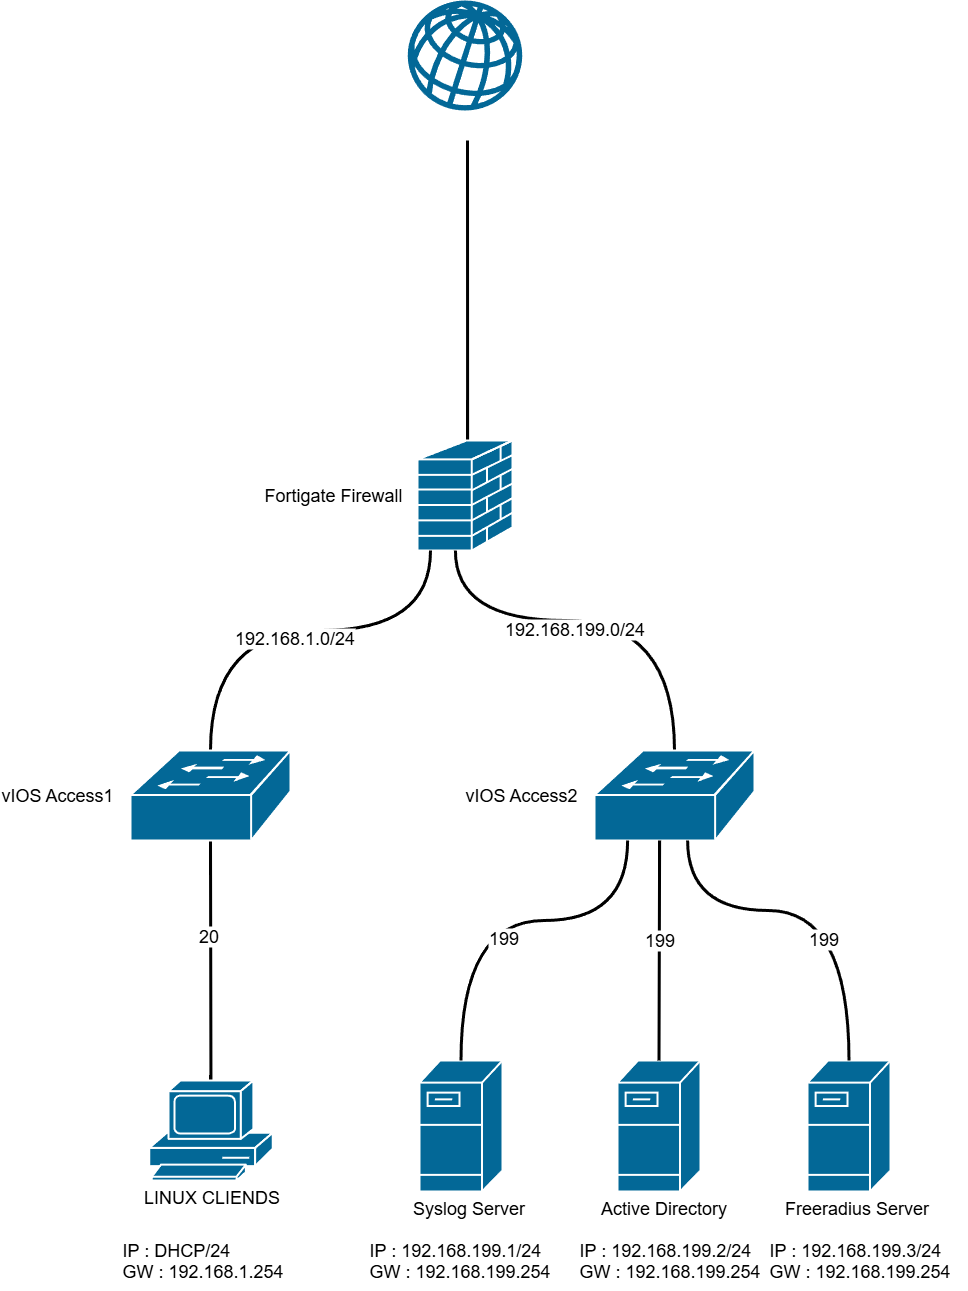

The diagram above was exported from draw.io. Its source (the exported page's mxGraphModel, read from the mxfile embedded in the PNG):
<mxGraphModel dx="1716" dy="1322" grid="1" gridSize="10" guides="1" tooltips="1" connect="1" arrows="1" fold="1" page="1" pageScale="1" pageWidth="4681" pageHeight="3300" math="0" shadow="0">
  <root>
    <mxCell id="0" />
    <mxCell id="1" parent="0" />
    <mxCell id="4W2j0RgIGghtw_nxmDmR-3" style="edgeStyle=orthogonalEdgeStyle;rounded=0;orthogonalLoop=1;jettySize=auto;html=1;strokeWidth=3;endArrow=none;endFill=0;curved=1;" parent="1" target="4W2j0RgIGghtw_nxmDmR-2" edge="1">
      <mxGeometry relative="1" as="geometry">
        <mxPoint x="1347" y="340" as="sourcePoint" />
        <mxPoint x="1350.63" y="640" as="targetPoint" />
        <Array as="points">
          <mxPoint x="1347" y="490" />
          <mxPoint x="1345" y="490" />
        </Array>
      </mxGeometry>
    </mxCell>
    <mxCell id="4W2j0RgIGghtw_nxmDmR-1" value="INTERNET SERVICE PROVIDER" style="verticalLabelPosition=bottom;sketch=0;html=1;fillColor=#036897;strokeColor=#006EAF;verticalAlign=top;pointerEvents=1;align=center;shape=mxgraph.cisco_safe.security_icons.icon11;fontColor=#ffffff;fontSize=16;" parent="1" vertex="1">
      <mxGeometry x="1287.25" y="200" width="114.5" height="110" as="geometry" />
    </mxCell>
    <mxCell id="4W2j0RgIGghtw_nxmDmR-2" value="Fortigate Firewall" style="shape=mxgraph.cisco.security.firewall;sketch=0;html=1;pointerEvents=1;dashed=0;fillColor=#036897;strokeColor=#ffffff;strokeWidth=2;verticalLabelPosition=middle;verticalAlign=middle;align=right;outlineConnect=0;fontSize=18;labelPosition=left;spacingLeft=15;spacingRight=14;" parent="1" vertex="1">
      <mxGeometry x="1297" y="640" width="95" height="110" as="geometry" />
    </mxCell>
    <mxCell id="4W2j0RgIGghtw_nxmDmR-6" value="Syslog Server" style="shape=mxgraph.cisco.servers.fileserver;sketch=0;html=1;pointerEvents=1;dashed=0;fillColor=#036897;strokeColor=#ffffff;strokeWidth=2;verticalLabelPosition=bottom;verticalAlign=top;align=center;outlineConnect=0;labelPosition=center;spacingLeft=15;fontSize=18;" parent="1" vertex="1">
      <mxGeometry x="1299" y="1260" width="83" height="131" as="geometry" />
    </mxCell>
    <mxCell id="4W2j0RgIGghtw_nxmDmR-7" value="Active Directory" style="shape=mxgraph.cisco.servers.fileserver;sketch=0;html=1;pointerEvents=1;dashed=0;fillColor=#036897;strokeColor=#ffffff;strokeWidth=2;verticalLabelPosition=bottom;verticalAlign=top;align=center;outlineConnect=0;labelPosition=center;spacingRight=6;spacingLeft=15;fontSize=18;" parent="1" vertex="1">
      <mxGeometry x="1497" y="1260" width="83" height="131" as="geometry" />
    </mxCell>
    <mxCell id="4W2j0RgIGghtw_nxmDmR-8" value="Freeradius Server" style="shape=mxgraph.cisco.servers.fileserver;sketch=0;html=1;pointerEvents=1;dashed=0;fillColor=#036897;strokeColor=#ffffff;strokeWidth=2;verticalLabelPosition=bottom;verticalAlign=top;align=center;outlineConnect=0;fontSize=18;labelPosition=center;spacingLeft=14;" parent="1" vertex="1">
      <mxGeometry x="1687" y="1260" width="83" height="131" as="geometry" />
    </mxCell>
    <mxCell id="4W2j0RgIGghtw_nxmDmR-19" value="&lt;br&gt;&lt;div&gt;IP : 192.168.199.1/24&lt;/div&gt;&lt;div&gt;GW : 192.168.199.254&lt;/div&gt;" style="text;html=1;align=left;verticalAlign=middle;resizable=0;points=[];autosize=1;strokeColor=none;fillColor=none;fontSize=18;" parent="1" vertex="1">
      <mxGeometry x="1247" y="1410" width="200" height="80" as="geometry" />
    </mxCell>
    <mxCell id="4W2j0RgIGghtw_nxmDmR-21" value="&lt;br&gt;&lt;div&gt;IP : 192.168.199.2/24&lt;/div&gt;&lt;div&gt;GW : 192.168.199.254&lt;/div&gt;" style="text;html=1;align=left;verticalAlign=middle;resizable=0;points=[];autosize=1;strokeColor=none;fillColor=none;fontSize=18;" parent="1" vertex="1">
      <mxGeometry x="1457" y="1410" width="200" height="80" as="geometry" />
    </mxCell>
    <mxCell id="4W2j0RgIGghtw_nxmDmR-22" value="&lt;br&gt;&lt;div&gt;IP : 192.168.199.3/24&lt;/div&gt;&lt;div&gt;GW : 192.168.199.254&lt;/div&gt;" style="text;html=1;align=left;verticalAlign=middle;resizable=0;points=[];autosize=1;strokeColor=none;fillColor=none;fontSize=18;" parent="1" vertex="1">
      <mxGeometry x="1647" y="1410" width="200" height="80" as="geometry" />
    </mxCell>
    <mxCell id="qfHQ0AUWj4dtXcKWyjhk-9" style="edgeStyle=orthogonalEdgeStyle;rounded=0;orthogonalLoop=1;jettySize=auto;html=1;curved=1;strokeWidth=3;endArrow=none;endFill=0;" parent="1" target="1YCv24c_584M5GSDKzr4-9" edge="1">
      <mxGeometry relative="1" as="geometry">
        <Array as="points">
          <mxPoint x="1310" y="830" />
          <mxPoint x="1090" y="830" />
        </Array>
        <mxPoint x="1310" y="750" as="sourcePoint" />
      </mxGeometry>
    </mxCell>
    <mxCell id="RHzeTEgQyjkgXkorEMxh-1" value="192.168.1.0/24" style="edgeLabel;html=1;align=center;verticalAlign=middle;resizable=0;points=[];fontSize=18;" vertex="1" connectable="0" parent="qfHQ0AUWj4dtXcKWyjhk-9">
      <mxGeometry x="0.0339" y="7" relative="1" as="geometry">
        <mxPoint x="1" as="offset" />
      </mxGeometry>
    </mxCell>
    <mxCell id="qfHQ0AUWj4dtXcKWyjhk-10" style="edgeStyle=orthogonalEdgeStyle;rounded=0;orthogonalLoop=1;jettySize=auto;html=1;curved=1;strokeWidth=3;endArrow=none;endFill=0;" parent="1" target="1YCv24c_584M5GSDKzr4-10" edge="1">
      <mxGeometry relative="1" as="geometry">
        <Array as="points">
          <mxPoint x="1335" y="820" />
          <mxPoint x="1554" y="820" />
        </Array>
        <mxPoint x="1334.8888888888891" y="750" as="sourcePoint" />
      </mxGeometry>
    </mxCell>
    <mxCell id="RHzeTEgQyjkgXkorEMxh-3" value="192.168.199.0/24" style="edgeLabel;html=1;align=center;verticalAlign=middle;resizable=0;points=[];fontSize=18;" vertex="1" connectable="0" parent="qfHQ0AUWj4dtXcKWyjhk-10">
      <mxGeometry x="-0.1029" y="-8" relative="1" as="geometry">
        <mxPoint x="-1" as="offset" />
      </mxGeometry>
    </mxCell>
    <mxCell id="1YCv24c_584M5GSDKzr4-14" style="edgeStyle=orthogonalEdgeStyle;rounded=0;orthogonalLoop=1;jettySize=auto;html=1;curved=1;endArrow=none;endFill=0;strokeWidth=3;" parent="1" source="1YCv24c_584M5GSDKzr4-9" target="4W2j0RgIGghtw_nxmDmR-9" edge="1">
      <mxGeometry relative="1" as="geometry" />
    </mxCell>
    <mxCell id="qfHQ0AUWj4dtXcKWyjhk-13" value="20" style="edgeLabel;html=1;align=center;verticalAlign=middle;resizable=0;points=[];fontSize=18;" parent="1YCv24c_584M5GSDKzr4-14" vertex="1" connectable="0">
      <mxGeometry x="-0.2053" y="-3" relative="1" as="geometry">
        <mxPoint y="-1" as="offset" />
      </mxGeometry>
    </mxCell>
    <mxCell id="1YCv24c_584M5GSDKzr4-9" value="vIOS Access1" style="shape=mxgraph.cisco.switches.workgroup_switch;sketch=0;html=1;pointerEvents=1;dashed=0;fillColor=#036897;strokeColor=#ffffff;strokeWidth=2;verticalLabelPosition=middle;verticalAlign=middle;align=right;outlineConnect=0;fontSize=18;labelPosition=left;spacingRight=16;spacingLeft=5;" parent="1" vertex="1">
      <mxGeometry x="1010" y="950" width="160" height="90" as="geometry" />
    </mxCell>
    <mxCell id="1YCv24c_584M5GSDKzr4-10" value="vIOS Access2" style="shape=mxgraph.cisco.switches.workgroup_switch;sketch=0;html=1;pointerEvents=1;dashed=0;fillColor=#036897;strokeColor=#ffffff;strokeWidth=2;verticalLabelPosition=middle;verticalAlign=middle;align=right;outlineConnect=0;fontSize=18;labelPosition=left;spacingRight=16;spacingLeft=5;" parent="1" vertex="1">
      <mxGeometry x="1474" y="950" width="160" height="90" as="geometry" />
    </mxCell>
    <mxCell id="4W2j0RgIGghtw_nxmDmR-9" value="LINUX CLIENDS" style="shape=mxgraph.cisco.computers_and_peripherals.pc;sketch=0;html=1;pointerEvents=1;dashed=0;fillColor=#036897;strokeColor=#ffffff;strokeWidth=2;verticalLabelPosition=bottom;verticalAlign=top;align=center;outlineConnect=0;fontSize=18;spacingBottom=-1;" parent="1" vertex="1">
      <mxGeometry x="1028.75" y="1280" width="123.5" height="100" as="geometry" />
    </mxCell>
    <mxCell id="4W2j0RgIGghtw_nxmDmR-17" value="&lt;br&gt;&lt;div&gt;IP : DHCP/24&lt;/div&gt;&lt;div&gt;GW : 192.168.1.254&lt;/div&gt;" style="text;html=1;align=left;verticalAlign=middle;resizable=0;points=[];autosize=1;strokeColor=none;fillColor=none;fontSize=18;" parent="1" vertex="1">
      <mxGeometry x="1000" y="1410" width="180" height="80" as="geometry" />
    </mxCell>
    <mxCell id="1YCv24c_584M5GSDKzr4-19" style="edgeStyle=orthogonalEdgeStyle;rounded=0;orthogonalLoop=1;jettySize=auto;html=1;entryX=0.5;entryY=0;entryDx=0;entryDy=0;entryPerimeter=0;curved=1;endArrow=none;endFill=0;strokeWidth=3;" parent="1" source="1YCv24c_584M5GSDKzr4-10" target="4W2j0RgIGghtw_nxmDmR-6" edge="1">
      <mxGeometry relative="1" as="geometry">
        <Array as="points">
          <mxPoint x="1507" y="1120" />
          <mxPoint x="1341" y="1120" />
        </Array>
      </mxGeometry>
    </mxCell>
    <mxCell id="qfHQ0AUWj4dtXcKWyjhk-18" value="199" style="edgeLabel;html=1;align=center;verticalAlign=middle;resizable=0;points=[];fontSize=18;" parent="1YCv24c_584M5GSDKzr4-19" vertex="1" connectable="0">
      <mxGeometry x="0.0731" y="17" relative="1" as="geometry">
        <mxPoint x="1" as="offset" />
      </mxGeometry>
    </mxCell>
    <mxCell id="1YCv24c_584M5GSDKzr4-20" style="edgeStyle=orthogonalEdgeStyle;rounded=0;orthogonalLoop=1;jettySize=auto;html=1;entryX=0.5;entryY=0;entryDx=0;entryDy=0;entryPerimeter=0;curved=1;endArrow=none;endFill=0;strokeWidth=3;" parent="1" source="1YCv24c_584M5GSDKzr4-10" target="4W2j0RgIGghtw_nxmDmR-7" edge="1">
      <mxGeometry relative="1" as="geometry">
        <Array as="points">
          <mxPoint x="1539" y="1100" />
          <mxPoint x="1539" y="1100" />
        </Array>
      </mxGeometry>
    </mxCell>
    <mxCell id="qfHQ0AUWj4dtXcKWyjhk-15" value="199" style="edgeLabel;html=1;align=center;verticalAlign=middle;resizable=0;points=[];fontSize=18;" parent="1YCv24c_584M5GSDKzr4-20" vertex="1" connectable="0">
      <mxGeometry x="-0.098" y="-1" relative="1" as="geometry">
        <mxPoint y="-1" as="offset" />
      </mxGeometry>
    </mxCell>
    <mxCell id="1YCv24c_584M5GSDKzr4-22" style="edgeStyle=orthogonalEdgeStyle;rounded=0;orthogonalLoop=1;jettySize=auto;html=1;entryX=0.5;entryY=0;entryDx=0;entryDy=0;entryPerimeter=0;curved=1;endArrow=none;endFill=0;strokeWidth=3;" parent="1" source="1YCv24c_584M5GSDKzr4-10" target="4W2j0RgIGghtw_nxmDmR-8" edge="1">
      <mxGeometry relative="1" as="geometry">
        <Array as="points">
          <mxPoint x="1567" y="1110" />
          <mxPoint x="1729" y="1110" />
        </Array>
      </mxGeometry>
    </mxCell>
    <mxCell id="qfHQ0AUWj4dtXcKWyjhk-16" value="199" style="edgeLabel;html=1;align=center;verticalAlign=middle;resizable=0;points=[];fontSize=18;" parent="1YCv24c_584M5GSDKzr4-22" vertex="1" connectable="0">
      <mxGeometry x="0.3572" y="-27" relative="1" as="geometry">
        <mxPoint y="1" as="offset" />
      </mxGeometry>
    </mxCell>
  </root>
</mxGraphModel>